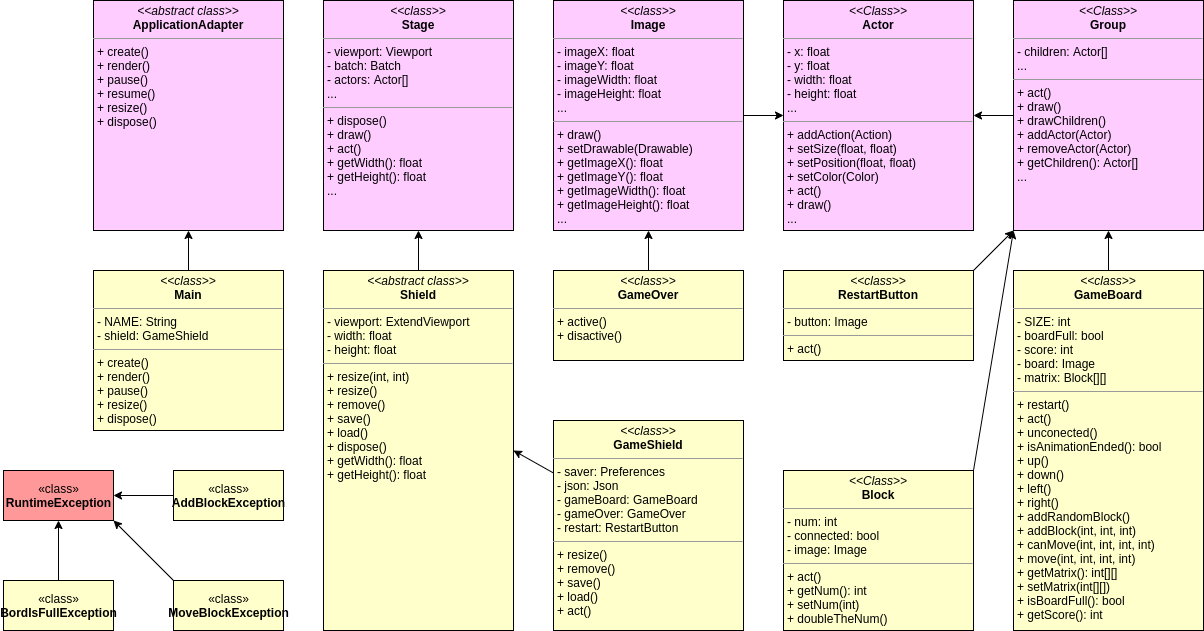

The diagram above was exported from draw.io. Its source (the exported page's mxGraphModel, read from the mxfile embedded in the PNG):
<mxGraphModel dx="1422" dy="770" grid="1" gridSize="10" guides="1" tooltips="1" connect="1" arrows="1" fold="1" page="1" pageScale="1" pageWidth="583" pageHeight="827" math="0" shadow="0">
  <root>
    <mxCell id="WIyWlLk6GJQsqaUBKTNV-0" />
    <mxCell id="WIyWlLk6GJQsqaUBKTNV-1" parent="WIyWlLk6GJQsqaUBKTNV-0" />
    <mxCell id="7buOq1fNBiSLkZ7nG2TR-6" value="&lt;p style=&quot;margin: 0px ; margin-top: 4px ; text-align: center&quot;&gt;&lt;i&gt;&amp;lt;&amp;lt;abstract class&amp;gt;&amp;gt;&lt;/i&gt;&lt;br&gt;&lt;span style=&quot;font-weight: 700&quot;&gt;ApplicationAdapter&lt;/span&gt;&lt;br&gt;&lt;/p&gt;&lt;hr size=&quot;1&quot;&gt;&lt;p style=&quot;margin: 0px ; margin-left: 4px&quot;&gt;+ create()&lt;br style=&quot;padding: 0px ; margin: 0px&quot;&gt;+ render()&lt;br style=&quot;padding: 0px ; margin: 0px&quot;&gt;+ pause()&lt;br style=&quot;padding: 0px ; margin: 0px&quot;&gt;+ resume()&lt;br style=&quot;padding: 0px ; margin: 0px&quot;&gt;+ resize()&lt;br style=&quot;padding: 0px ; margin: 0px&quot;&gt;+ dispose()&lt;br&gt;&lt;/p&gt;" style="verticalAlign=top;align=left;overflow=fill;fontSize=12;fontFamily=Helvetica;html=1;fillColor=#FFCCFF;" parent="WIyWlLk6GJQsqaUBKTNV-1" vertex="1">
      <mxGeometry x="100" y="10" width="190" height="230" as="geometry" />
    </mxCell>
    <mxCell id="7buOq1fNBiSLkZ7nG2TR-8" value="&lt;p style=&quot;margin: 0px ; margin-top: 4px ; text-align: center&quot;&gt;&lt;i&gt;&amp;lt;&amp;lt;class&amp;gt;&amp;gt;&lt;/i&gt;&lt;br&gt;&lt;b&gt;Stage&lt;/b&gt;&lt;/p&gt;&lt;hr size=&quot;1&quot;&gt;&lt;p style=&quot;margin: 0px ; margin-left: 4px&quot;&gt;- viewport: Viewport&lt;/p&gt;&lt;p style=&quot;margin: 0px ; margin-left: 4px&quot;&gt;- batch: Batch&lt;/p&gt;&lt;p style=&quot;margin: 0px ; margin-left: 4px&quot;&gt;- actors: Actor[]&lt;/p&gt;&lt;p style=&quot;margin: 0px ; margin-left: 4px&quot;&gt;...&lt;/p&gt;&lt;hr size=&quot;1&quot;&gt;&lt;p style=&quot;margin: 0px ; margin-left: 4px&quot;&gt;+ dispose()&lt;/p&gt;&lt;p style=&quot;margin: 0px ; margin-left: 4px&quot;&gt;+ draw()&lt;/p&gt;&lt;p style=&quot;margin: 0px ; margin-left: 4px&quot;&gt;+ act()&lt;/p&gt;&lt;p style=&quot;margin: 0px ; margin-left: 4px&quot;&gt;+ getWidth(): float&lt;/p&gt;&lt;p style=&quot;margin: 0px ; margin-left: 4px&quot;&gt;+ getHeight(): float&lt;/p&gt;&lt;p style=&quot;margin: 0px ; margin-left: 4px&quot;&gt;...&lt;/p&gt;" style="verticalAlign=top;align=left;overflow=fill;fontSize=12;fontFamily=Helvetica;html=1;fillColor=#FFCCFF;" parent="WIyWlLk6GJQsqaUBKTNV-1" vertex="1">
      <mxGeometry x="330" y="10" width="190" height="230" as="geometry" />
    </mxCell>
    <mxCell id="7buOq1fNBiSLkZ7nG2TR-9" value="&lt;p style=&quot;margin: 0px ; margin-top: 4px ; text-align: center&quot;&gt;&lt;i&gt;&amp;lt;&amp;lt;abstract class&amp;gt;&amp;gt;&lt;/i&gt;&lt;br&gt;&lt;b&gt;Shield&lt;/b&gt;&lt;/p&gt;&lt;hr size=&quot;1&quot;&gt;&lt;p style=&quot;margin: 0px ; margin-left: 4px&quot;&gt;- viewport: ExtendViewport&lt;/p&gt;&lt;p style=&quot;margin: 0px ; margin-left: 4px&quot;&gt;- width: float&lt;/p&gt;&lt;p style=&quot;margin: 0px ; margin-left: 4px&quot;&gt;- height: float&lt;/p&gt;&lt;hr size=&quot;1&quot;&gt;&lt;p style=&quot;margin: 0px ; margin-left: 4px&quot;&gt;+ resize(int, int)&lt;br&gt;&lt;/p&gt;&lt;p style=&quot;margin: 0px ; margin-left: 4px&quot;&gt;+ resize()&lt;/p&gt;&lt;p style=&quot;margin: 0px ; margin-left: 4px&quot;&gt;+ remove()&lt;/p&gt;&lt;p style=&quot;margin: 0px ; margin-left: 4px&quot;&gt;+ save()&lt;/p&gt;&lt;p style=&quot;margin: 0px ; margin-left: 4px&quot;&gt;+ load()&lt;/p&gt;&lt;p style=&quot;margin: 0px 0px 0px 4px&quot;&gt;+ dispose()&lt;/p&gt;&lt;p style=&quot;margin: 0px 0px 0px 4px&quot;&gt;+ getWidth(): float&lt;/p&gt;&lt;p style=&quot;margin: 0px 0px 0px 4px&quot;&gt;+ getHeight(): float&lt;/p&gt;&lt;p style=&quot;margin: 0px ; margin-left: 4px&quot;&gt;&lt;br&gt;&lt;/p&gt;" style="verticalAlign=top;align=left;overflow=fill;fontSize=12;fontFamily=Helvetica;html=1;fillColor=#FFFFCC;" parent="WIyWlLk6GJQsqaUBKTNV-1" vertex="1">
      <mxGeometry x="330" y="280" width="190" height="360" as="geometry" />
    </mxCell>
    <mxCell id="7buOq1fNBiSLkZ7nG2TR-10" value="" style="endArrow=classic;html=1;exitX=0.5;exitY=0;exitDx=0;exitDy=0;entryX=0.5;entryY=1;entryDx=0;entryDy=0;" parent="WIyWlLk6GJQsqaUBKTNV-1" source="7buOq1fNBiSLkZ7nG2TR-9" target="7buOq1fNBiSLkZ7nG2TR-8" edge="1">
      <mxGeometry width="50" height="50" relative="1" as="geometry">
        <mxPoint x="600" y="350" as="sourcePoint" />
        <mxPoint x="650" y="300" as="targetPoint" />
      </mxGeometry>
    </mxCell>
    <mxCell id="7buOq1fNBiSLkZ7nG2TR-11" value="&lt;p style=&quot;margin: 0px ; margin-top: 4px ; text-align: center&quot;&gt;&lt;i&gt;&amp;lt;&amp;lt;class&amp;gt;&amp;gt;&lt;/i&gt;&lt;br&gt;&lt;b&gt;GameShield&lt;/b&gt;&lt;/p&gt;&lt;hr size=&quot;1&quot;&gt;&lt;p style=&quot;margin: 0px ; margin-left: 4px&quot;&gt;- saver: Preferences&lt;/p&gt;&lt;p style=&quot;margin: 0px ; margin-left: 4px&quot;&gt;- json: Json&lt;/p&gt;&lt;p style=&quot;margin: 0px ; margin-left: 4px&quot;&gt;- gameBoard: GameBoard&lt;/p&gt;&lt;p style=&quot;margin: 0px ; margin-left: 4px&quot;&gt;- gameOver: GameOver&lt;/p&gt;&lt;p style=&quot;margin: 0px ; margin-left: 4px&quot;&gt;- restart: RestartButton&lt;/p&gt;&lt;hr size=&quot;1&quot;&gt;&lt;p style=&quot;margin: 0px ; margin-left: 4px&quot;&gt;&lt;span&gt;+ resize()&lt;/span&gt;&lt;/p&gt;&lt;p style=&quot;margin: 0px ; margin-left: 4px&quot;&gt;+ remove()&lt;/p&gt;&lt;p style=&quot;margin: 0px ; margin-left: 4px&quot;&gt;+ save()&lt;/p&gt;&lt;p style=&quot;margin: 0px ; margin-left: 4px&quot;&gt;+ load()&lt;/p&gt;&lt;p style=&quot;margin: 0px 0px 0px 4px&quot;&gt;+ act()&lt;/p&gt;&lt;p style=&quot;margin: 0px ; margin-left: 4px&quot;&gt;&lt;br&gt;&lt;/p&gt;" style="verticalAlign=top;align=left;overflow=fill;fontSize=12;fontFamily=Helvetica;html=1;fillColor=#FFFFCC;" parent="WIyWlLk6GJQsqaUBKTNV-1" vertex="1">
      <mxGeometry x="560" y="430" width="190" height="210" as="geometry" />
    </mxCell>
    <mxCell id="z8H4EdLlY_IKvPDjQP1j-0" value="" style="endArrow=classic;html=1;exitX=0;exitY=0.25;exitDx=0;exitDy=0;entryX=1;entryY=0.5;entryDx=0;entryDy=0;" parent="WIyWlLk6GJQsqaUBKTNV-1" source="7buOq1fNBiSLkZ7nG2TR-11" target="7buOq1fNBiSLkZ7nG2TR-9" edge="1">
      <mxGeometry width="50" height="50" relative="1" as="geometry">
        <mxPoint x="340" y="480" as="sourcePoint" />
        <mxPoint x="390" y="430" as="targetPoint" />
      </mxGeometry>
    </mxCell>
    <mxCell id="z8H4EdLlY_IKvPDjQP1j-1" value="&lt;p style=&quot;margin: 0px ; margin-top: 4px ; text-align: center&quot;&gt;&lt;i&gt;&amp;lt;&amp;lt;class&amp;gt;&amp;gt;&lt;/i&gt;&lt;br&gt;&lt;b&gt;Main&lt;/b&gt;&lt;/p&gt;&lt;hr size=&quot;1&quot;&gt;&lt;p style=&quot;margin: 0px ; margin-left: 4px&quot;&gt;- NAME: String&lt;/p&gt;&lt;p style=&quot;margin: 0px ; margin-left: 4px&quot;&gt;- shield: GameShield&lt;/p&gt;&lt;hr size=&quot;1&quot;&gt;&lt;p style=&quot;margin: 0px 0px 0px 4px&quot;&gt;+ create()&lt;br style=&quot;padding: 0px ; margin: 0px&quot;&gt;+ render()&lt;br style=&quot;padding: 0px ; margin: 0px&quot;&gt;+ pause()&lt;br style=&quot;padding: 0px ; margin: 0px&quot;&gt;+ resize()&lt;br style=&quot;padding: 0px ; margin: 0px&quot;&gt;+ dispose()&lt;/p&gt;" style="verticalAlign=top;align=left;overflow=fill;fontSize=12;fontFamily=Helvetica;html=1;fillColor=#FFFFCC;" parent="WIyWlLk6GJQsqaUBKTNV-1" vertex="1">
      <mxGeometry x="100" y="280" width="190" height="160" as="geometry" />
    </mxCell>
    <mxCell id="z8H4EdLlY_IKvPDjQP1j-2" value="" style="endArrow=classic;html=1;exitX=0.5;exitY=0;exitDx=0;exitDy=0;entryX=0.5;entryY=1;entryDx=0;entryDy=0;" parent="WIyWlLk6GJQsqaUBKTNV-1" source="z8H4EdLlY_IKvPDjQP1j-1" target="7buOq1fNBiSLkZ7nG2TR-6" edge="1">
      <mxGeometry width="50" height="50" relative="1" as="geometry">
        <mxPoint x="360" y="450" as="sourcePoint" />
        <mxPoint x="410" y="400" as="targetPoint" />
      </mxGeometry>
    </mxCell>
    <mxCell id="z8H4EdLlY_IKvPDjQP1j-4" value="&lt;p style=&quot;margin: 0px ; margin-top: 4px ; text-align: center&quot;&gt;&lt;i&gt;&amp;lt;&amp;lt;Class&amp;gt;&amp;gt;&lt;/i&gt;&lt;br&gt;&lt;b&gt;Actor&lt;/b&gt;&lt;/p&gt;&lt;hr size=&quot;1&quot;&gt;&lt;p style=&quot;margin: 0px ; margin-left: 4px&quot;&gt;- x: float&lt;/p&gt;&lt;p style=&quot;margin: 0px ; margin-left: 4px&quot;&gt;- y: float&lt;/p&gt;&lt;p style=&quot;margin: 0px ; margin-left: 4px&quot;&gt;- width: float&lt;/p&gt;&lt;p style=&quot;margin: 0px ; margin-left: 4px&quot;&gt;- height: float&lt;br&gt;...&lt;/p&gt;&lt;hr size=&quot;1&quot;&gt;&lt;p style=&quot;margin: 0px ; margin-left: 4px&quot;&gt;+ addAction(Action)&lt;/p&gt;&lt;p style=&quot;margin: 0px ; margin-left: 4px&quot;&gt;+ setSize(float, float)&lt;/p&gt;&lt;p style=&quot;margin: 0px ; margin-left: 4px&quot;&gt;+ setPosition(float, float)&lt;/p&gt;&lt;p style=&quot;margin: 0px ; margin-left: 4px&quot;&gt;+ setColor(Color)&lt;/p&gt;&lt;p style=&quot;margin: 0px ; margin-left: 4px&quot;&gt;+ act()&lt;/p&gt;&lt;p style=&quot;margin: 0px ; margin-left: 4px&quot;&gt;+ draw()&lt;/p&gt;&lt;p style=&quot;margin: 0px ; margin-left: 4px&quot;&gt;...&lt;br&gt;&lt;/p&gt;" style="verticalAlign=top;align=left;overflow=fill;fontSize=12;fontFamily=Helvetica;html=1;fillColor=#FFCCFF;" parent="WIyWlLk6GJQsqaUBKTNV-1" vertex="1">
      <mxGeometry x="790" y="10" width="190" height="230" as="geometry" />
    </mxCell>
    <mxCell id="z8H4EdLlY_IKvPDjQP1j-5" value="&lt;p style=&quot;margin: 0px ; margin-top: 4px ; text-align: center&quot;&gt;&lt;i&gt;&amp;lt;&amp;lt;Class&amp;gt;&amp;gt;&lt;/i&gt;&lt;br&gt;&lt;b&gt;Group&lt;/b&gt;&lt;/p&gt;&lt;hr size=&quot;1&quot;&gt;&lt;p style=&quot;margin: 0px ; margin-left: 4px&quot;&gt;- children: Actor[]&lt;/p&gt;&lt;p style=&quot;margin: 0px ; margin-left: 4px&quot;&gt;...&lt;/p&gt;&lt;hr size=&quot;1&quot;&gt;&lt;p style=&quot;margin: 0px ; margin-left: 4px&quot;&gt;&lt;span&gt;+ act()&lt;/span&gt;&lt;br&gt;&lt;/p&gt;&lt;p style=&quot;margin: 0px ; margin-left: 4px&quot;&gt;+ draw()&lt;/p&gt;&lt;p style=&quot;margin: 0px ; margin-left: 4px&quot;&gt;+ drawChildren()&lt;/p&gt;&lt;p style=&quot;margin: 0px ; margin-left: 4px&quot;&gt;+ addActor(Actor)&lt;/p&gt;&lt;p style=&quot;margin: 0px ; margin-left: 4px&quot;&gt;+ removeActor(Actor)&lt;/p&gt;&lt;p style=&quot;margin: 0px ; margin-left: 4px&quot;&gt;+ getChildren(): Actor[]&lt;/p&gt;&lt;p style=&quot;margin: 0px ; margin-left: 4px&quot;&gt;...&lt;br&gt;&lt;/p&gt;" style="verticalAlign=top;align=left;overflow=fill;fontSize=12;fontFamily=Helvetica;html=1;fillColor=#FFCCFF;" parent="WIyWlLk6GJQsqaUBKTNV-1" vertex="1">
      <mxGeometry x="1020" y="10" width="190" height="230" as="geometry" />
    </mxCell>
    <mxCell id="z8H4EdLlY_IKvPDjQP1j-6" value="" style="endArrow=classic;html=1;exitX=0;exitY=0.5;exitDx=0;exitDy=0;entryX=1;entryY=0.5;entryDx=0;entryDy=0;" parent="WIyWlLk6GJQsqaUBKTNV-1" source="z8H4EdLlY_IKvPDjQP1j-5" target="z8H4EdLlY_IKvPDjQP1j-4" edge="1">
      <mxGeometry width="50" height="50" relative="1" as="geometry">
        <mxPoint x="920" y="340" as="sourcePoint" />
        <mxPoint x="970" y="290" as="targetPoint" />
      </mxGeometry>
    </mxCell>
    <mxCell id="z8H4EdLlY_IKvPDjQP1j-7" value="&lt;p style=&quot;margin: 0px ; margin-top: 4px ; text-align: center&quot;&gt;&lt;i&gt;&amp;lt;&amp;lt;class&amp;gt;&amp;gt;&lt;/i&gt;&lt;br&gt;&lt;b&gt;GameBoard&lt;/b&gt;&lt;/p&gt;&lt;hr size=&quot;1&quot;&gt;&lt;p style=&quot;margin: 0px ; margin-left: 4px&quot;&gt;- SIZE: int&lt;/p&gt;&lt;p style=&quot;margin: 0px ; margin-left: 4px&quot;&gt;- boardFull: bool&lt;/p&gt;&lt;p style=&quot;margin: 0px ; margin-left: 4px&quot;&gt;- score: int&lt;/p&gt;&lt;p style=&quot;margin: 0px ; margin-left: 4px&quot;&gt;- board: Image&lt;/p&gt;&lt;p style=&quot;margin: 0px ; margin-left: 4px&quot;&gt;- matrix: Block[][]&lt;/p&gt;&lt;hr size=&quot;1&quot;&gt;&lt;p style=&quot;margin: 0px ; margin-left: 4px&quot;&gt;+ restart()&lt;br&gt;&lt;/p&gt;&lt;p style=&quot;margin: 0px ; margin-left: 4px&quot;&gt;+ act()&lt;/p&gt;&lt;p style=&quot;margin: 0px ; margin-left: 4px&quot;&gt;+ unconected()&lt;/p&gt;&lt;p style=&quot;margin: 0px ; margin-left: 4px&quot;&gt;+ isAnimationEnded(): bool&lt;/p&gt;&lt;p style=&quot;margin: 0px ; margin-left: 4px&quot;&gt;+ up()&lt;/p&gt;&lt;p style=&quot;margin: 0px ; margin-left: 4px&quot;&gt;+ down()&lt;/p&gt;&lt;p style=&quot;margin: 0px ; margin-left: 4px&quot;&gt;+ left()&lt;/p&gt;&lt;p style=&quot;margin: 0px ; margin-left: 4px&quot;&gt;+ right()&lt;/p&gt;&lt;p style=&quot;margin: 0px ; margin-left: 4px&quot;&gt;+ addRandomBlock()&lt;/p&gt;&lt;p style=&quot;margin: 0px ; margin-left: 4px&quot;&gt;+ addBlock(int, int, int)&lt;/p&gt;&lt;p style=&quot;margin: 0px ; margin-left: 4px&quot;&gt;+ canMove(int, int, int, int)&lt;/p&gt;&lt;p style=&quot;margin: 0px ; margin-left: 4px&quot;&gt;+ move(int, int, int, int)&lt;/p&gt;&lt;p style=&quot;margin: 0px ; margin-left: 4px&quot;&gt;+ getMatrix(): int[][]&lt;/p&gt;&lt;p style=&quot;margin: 0px ; margin-left: 4px&quot;&gt;+ setMatrix(int[][])&lt;/p&gt;&lt;p style=&quot;margin: 0px ; margin-left: 4px&quot;&gt;+ isBoardFull(): bool&lt;/p&gt;&lt;p style=&quot;margin: 0px ; margin-left: 4px&quot;&gt;+ getScore(): int&lt;/p&gt;" style="verticalAlign=top;align=left;overflow=fill;fontSize=12;fontFamily=Helvetica;html=1;fillColor=#FFFFCC;" parent="WIyWlLk6GJQsqaUBKTNV-1" vertex="1">
      <mxGeometry x="1020" y="280" width="190" height="360" as="geometry" />
    </mxCell>
    <mxCell id="z8H4EdLlY_IKvPDjQP1j-8" value="" style="endArrow=classic;html=1;exitX=0.5;exitY=0;exitDx=0;exitDy=0;entryX=0.5;entryY=1;entryDx=0;entryDy=0;" parent="WIyWlLk6GJQsqaUBKTNV-1" source="z8H4EdLlY_IKvPDjQP1j-7" target="z8H4EdLlY_IKvPDjQP1j-5" edge="1">
      <mxGeometry width="50" height="50" relative="1" as="geometry">
        <mxPoint x="920" y="340" as="sourcePoint" />
        <mxPoint x="970" y="290" as="targetPoint" />
      </mxGeometry>
    </mxCell>
    <mxCell id="z8H4EdLlY_IKvPDjQP1j-11" value="&lt;p style=&quot;margin: 0px ; margin-top: 4px ; text-align: center&quot;&gt;&lt;i&gt;&amp;lt;&amp;lt;Class&amp;gt;&amp;gt;&lt;/i&gt;&lt;br&gt;&lt;b&gt;Block&lt;/b&gt;&lt;/p&gt;&lt;hr size=&quot;1&quot;&gt;&lt;p style=&quot;margin: 0px ; margin-left: 4px&quot;&gt;- num: int&lt;/p&gt;&lt;p style=&quot;margin: 0px ; margin-left: 4px&quot;&gt;- connected: bool&lt;/p&gt;&lt;p style=&quot;margin: 0px ; margin-left: 4px&quot;&gt;- image: Image&lt;/p&gt;&lt;hr size=&quot;1&quot;&gt;&lt;p style=&quot;margin: 0px ; margin-left: 4px&quot;&gt;+ act()&lt;/p&gt;&lt;p style=&quot;margin: 0px ; margin-left: 4px&quot;&gt;+ getNum(): int&lt;/p&gt;&lt;p style=&quot;margin: 0px ; margin-left: 4px&quot;&gt;+ setNum(int)&lt;/p&gt;&lt;p style=&quot;margin: 0px ; margin-left: 4px&quot;&gt;+ doubleTheNum()&lt;/p&gt;" style="verticalAlign=top;align=left;overflow=fill;fontSize=12;fontFamily=Helvetica;html=1;fillColor=#FFFFCC;" parent="WIyWlLk6GJQsqaUBKTNV-1" vertex="1">
      <mxGeometry x="790" y="480" width="190" height="160" as="geometry" />
    </mxCell>
    <mxCell id="z8H4EdLlY_IKvPDjQP1j-12" value="" style="endArrow=classic;html=1;exitX=1;exitY=0;exitDx=0;exitDy=0;entryX=0;entryY=1;entryDx=0;entryDy=0;" parent="WIyWlLk6GJQsqaUBKTNV-1" source="z8H4EdLlY_IKvPDjQP1j-11" target="z8H4EdLlY_IKvPDjQP1j-5" edge="1">
      <mxGeometry width="50" height="50" relative="1" as="geometry">
        <mxPoint x="1120" y="430" as="sourcePoint" />
        <mxPoint x="1170" y="380" as="targetPoint" />
      </mxGeometry>
    </mxCell>
    <mxCell id="z8H4EdLlY_IKvPDjQP1j-13" value="&lt;p style=&quot;margin: 0px ; margin-top: 4px ; text-align: center&quot;&gt;&lt;i&gt;&amp;lt;&amp;lt;class&amp;gt;&amp;gt;&lt;/i&gt;&lt;br&gt;&lt;b&gt;Image&lt;/b&gt;&lt;/p&gt;&lt;hr size=&quot;1&quot;&gt;&lt;p style=&quot;margin: 0px ; margin-left: 4px&quot;&gt;- imageX: float&lt;/p&gt;&lt;p style=&quot;margin: 0px ; margin-left: 4px&quot;&gt;- imageY: float&lt;/p&gt;&lt;p style=&quot;margin: 0px ; margin-left: 4px&quot;&gt;- imageWidth: float&lt;/p&gt;&lt;p style=&quot;margin: 0px ; margin-left: 4px&quot;&gt;- imageHeight: float&lt;/p&gt;&lt;p style=&quot;margin: 0px ; margin-left: 4px&quot;&gt;...&lt;/p&gt;&lt;hr size=&quot;1&quot;&gt;&lt;p style=&quot;margin: 0px ; margin-left: 4px&quot;&gt;+ draw()&lt;/p&gt;&lt;p style=&quot;margin: 0px ; margin-left: 4px&quot;&gt;+ setDrawable(Drawable)&lt;/p&gt;&lt;p style=&quot;margin: 0px ; margin-left: 4px&quot;&gt;+ getImageX(): float&lt;/p&gt;&lt;p style=&quot;margin: 0px ; margin-left: 4px&quot;&gt;+ getImageY(): float&lt;/p&gt;&lt;p style=&quot;margin: 0px ; margin-left: 4px&quot;&gt;+ getImageWidth(): float&lt;/p&gt;&lt;p style=&quot;margin: 0px ; margin-left: 4px&quot;&gt;+ getImageHeight(): float&lt;/p&gt;&lt;p style=&quot;margin: 0px ; margin-left: 4px&quot;&gt;...&lt;/p&gt;" style="verticalAlign=top;align=left;overflow=fill;fontSize=12;fontFamily=Helvetica;html=1;fillColor=#FFCCFF;" parent="WIyWlLk6GJQsqaUBKTNV-1" vertex="1">
      <mxGeometry x="560" y="10" width="190" height="230" as="geometry" />
    </mxCell>
    <mxCell id="z8H4EdLlY_IKvPDjQP1j-14" value="" style="endArrow=classic;html=1;exitX=1;exitY=0.5;exitDx=0;exitDy=0;entryX=0;entryY=0.5;entryDx=0;entryDy=0;" parent="WIyWlLk6GJQsqaUBKTNV-1" source="z8H4EdLlY_IKvPDjQP1j-13" target="z8H4EdLlY_IKvPDjQP1j-4" edge="1">
      <mxGeometry width="50" height="50" relative="1" as="geometry">
        <mxPoint x="480" y="400" as="sourcePoint" />
        <mxPoint x="530" y="350" as="targetPoint" />
      </mxGeometry>
    </mxCell>
    <mxCell id="z8H4EdLlY_IKvPDjQP1j-15" value="&lt;p style=&quot;margin: 0px ; margin-top: 4px ; text-align: center&quot;&gt;&lt;i&gt;&amp;lt;&amp;lt;class&amp;gt;&amp;gt;&lt;/i&gt;&lt;br&gt;&lt;b&gt;RestartButton&lt;/b&gt;&lt;/p&gt;&lt;hr size=&quot;1&quot;&gt;&lt;p style=&quot;margin: 0px ; margin-left: 4px&quot;&gt;- button: Image&lt;/p&gt;&lt;hr size=&quot;1&quot;&gt;&lt;p style=&quot;margin: 0px ; margin-left: 4px&quot;&gt;+ act()&lt;br&gt;&lt;/p&gt;" style="verticalAlign=top;align=left;overflow=fill;fontSize=12;fontFamily=Helvetica;html=1;fillColor=#FFFFCC;" parent="WIyWlLk6GJQsqaUBKTNV-1" vertex="1">
      <mxGeometry x="790" y="280" width="190" height="90" as="geometry" />
    </mxCell>
    <mxCell id="z8H4EdLlY_IKvPDjQP1j-16" value="" style="endArrow=classic;html=1;exitX=1;exitY=0;exitDx=0;exitDy=0;entryX=0;entryY=1;entryDx=0;entryDy=0;" parent="WIyWlLk6GJQsqaUBKTNV-1" source="z8H4EdLlY_IKvPDjQP1j-15" target="z8H4EdLlY_IKvPDjQP1j-5" edge="1">
      <mxGeometry width="50" height="50" relative="1" as="geometry">
        <mxPoint x="1160" y="440" as="sourcePoint" />
        <mxPoint x="1210" y="390" as="targetPoint" />
      </mxGeometry>
    </mxCell>
    <mxCell id="z8H4EdLlY_IKvPDjQP1j-17" value="&lt;p style=&quot;margin: 0px ; margin-top: 4px ; text-align: center&quot;&gt;&lt;i&gt;&amp;lt;&amp;lt;class&amp;gt;&amp;gt;&lt;/i&gt;&lt;br&gt;&lt;b&gt;GameOver&lt;/b&gt;&lt;/p&gt;&lt;hr size=&quot;1&quot;&gt;&lt;p style=&quot;margin: 0px ; margin-left: 4px&quot;&gt;&lt;span&gt;+ active()&lt;/span&gt;&lt;br&gt;&lt;/p&gt;&lt;p style=&quot;margin: 0px ; margin-left: 4px&quot;&gt;+ disactive()&lt;/p&gt;" style="verticalAlign=top;align=left;overflow=fill;fontSize=12;fontFamily=Helvetica;html=1;fillColor=#FFFFCC;" parent="WIyWlLk6GJQsqaUBKTNV-1" vertex="1">
      <mxGeometry x="560" y="280" width="190" height="90" as="geometry" />
    </mxCell>
    <mxCell id="z8H4EdLlY_IKvPDjQP1j-18" value="" style="endArrow=classic;html=1;exitX=0.5;exitY=0;exitDx=0;exitDy=0;entryX=0.5;entryY=1;entryDx=0;entryDy=0;" parent="WIyWlLk6GJQsqaUBKTNV-1" source="z8H4EdLlY_IKvPDjQP1j-17" target="z8H4EdLlY_IKvPDjQP1j-13" edge="1">
      <mxGeometry width="50" height="50" relative="1" as="geometry">
        <mxPoint x="740" y="410" as="sourcePoint" />
        <mxPoint x="790" y="360" as="targetPoint" />
      </mxGeometry>
    </mxCell>
    <mxCell id="z8H4EdLlY_IKvPDjQP1j-20" value="«class»&lt;br&gt;&lt;b&gt;RuntimeException&lt;/b&gt;" style="html=1;fillColor=#FF9999;" parent="WIyWlLk6GJQsqaUBKTNV-1" vertex="1">
      <mxGeometry x="10" y="480" width="110" height="50" as="geometry" />
    </mxCell>
    <mxCell id="z8H4EdLlY_IKvPDjQP1j-21" value="«class»&lt;br&gt;&lt;b&gt;AddBlockException&lt;/b&gt;" style="html=1;fillColor=#FFFFCC;" parent="WIyWlLk6GJQsqaUBKTNV-1" vertex="1">
      <mxGeometry x="180" y="480" width="110" height="50" as="geometry" />
    </mxCell>
    <mxCell id="z8H4EdLlY_IKvPDjQP1j-23" value="«class»&lt;br&gt;&lt;b&gt;BordIsFullException&lt;/b&gt;" style="html=1;fillColor=#FFFFCC;" parent="WIyWlLk6GJQsqaUBKTNV-1" vertex="1">
      <mxGeometry x="10" y="590" width="110" height="50" as="geometry" />
    </mxCell>
    <mxCell id="z8H4EdLlY_IKvPDjQP1j-24" value="«class»&lt;br&gt;&lt;b&gt;MoveBlockException&lt;/b&gt;" style="html=1;fillColor=#FFFFCC;" parent="WIyWlLk6GJQsqaUBKTNV-1" vertex="1">
      <mxGeometry x="180" y="590" width="110" height="50" as="geometry" />
    </mxCell>
    <mxCell id="z8H4EdLlY_IKvPDjQP1j-30" value="" style="endArrow=classic;html=1;exitX=0;exitY=0;exitDx=0;exitDy=0;entryX=1;entryY=1;entryDx=0;entryDy=0;" parent="WIyWlLk6GJQsqaUBKTNV-1" source="z8H4EdLlY_IKvPDjQP1j-24" target="z8H4EdLlY_IKvPDjQP1j-20" edge="1">
      <mxGeometry width="50" height="50" relative="1" as="geometry">
        <mxPoint x="530" y="430" as="sourcePoint" />
        <mxPoint x="580" y="380" as="targetPoint" />
      </mxGeometry>
    </mxCell>
    <mxCell id="z8H4EdLlY_IKvPDjQP1j-31" value="" style="endArrow=classic;html=1;exitX=0.5;exitY=0;exitDx=0;exitDy=0;entryX=0.5;entryY=1;entryDx=0;entryDy=0;" parent="WIyWlLk6GJQsqaUBKTNV-1" source="z8H4EdLlY_IKvPDjQP1j-23" target="z8H4EdLlY_IKvPDjQP1j-20" edge="1">
      <mxGeometry width="50" height="50" relative="1" as="geometry">
        <mxPoint x="530" y="430" as="sourcePoint" />
        <mxPoint x="580" y="380" as="targetPoint" />
      </mxGeometry>
    </mxCell>
    <mxCell id="z8H4EdLlY_IKvPDjQP1j-32" value="" style="endArrow=classic;html=1;exitX=0;exitY=0.5;exitDx=0;exitDy=0;entryX=1;entryY=0.5;entryDx=0;entryDy=0;" parent="WIyWlLk6GJQsqaUBKTNV-1" source="z8H4EdLlY_IKvPDjQP1j-21" target="z8H4EdLlY_IKvPDjQP1j-20" edge="1">
      <mxGeometry width="50" height="50" relative="1" as="geometry">
        <mxPoint x="530" y="430" as="sourcePoint" />
        <mxPoint x="580" y="380" as="targetPoint" />
      </mxGeometry>
    </mxCell>
  </root>
</mxGraphModel>